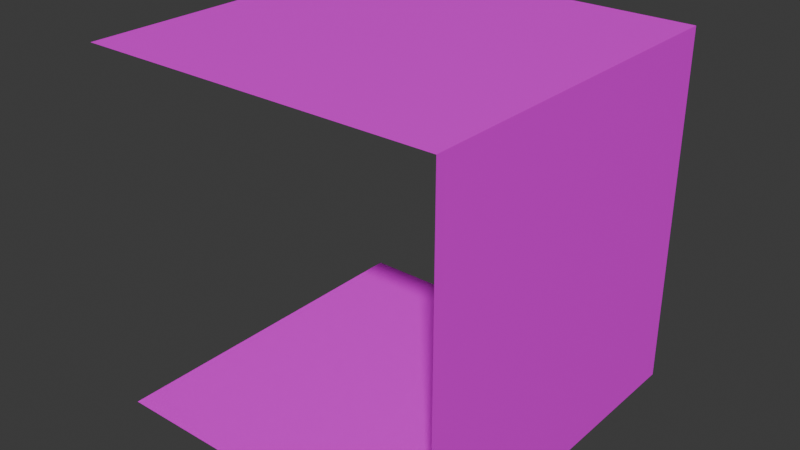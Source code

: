 # Source: wall_2.blend  (saved by Blender 4.4.32; exported with 4.5.12 LTS)
import bpy
from mathutils import Matrix  # noqa: F401  (used for matrix-valued properties, if any)

bpy.ops.wm.read_factory_settings(use_empty=True)
scene = bpy.context.scene
scene.name = 'Scene'

# ---- collections
col_collection = bpy.data.collections.new('Collection'); scene.collection.children.link(col_collection)

# ---- images (referenced by path relative to the original .blend; pixels are not part of the script)
import os
ASSET_DIR = os.environ.get("B2B_ASSET_DIR", "")  # directory of the original .blend (textures are referenced by path, not embedded)
HERE = os.path.dirname(os.path.abspath(__file__))  # packed textures are extracted next to this script under _unpacked/

def load_image(name, relpath, width, height, colorspace="sRGB"):
    """Load a texture the original file referenced (path relative to the .blend, or extracted next to this script)."""
    p = next((c for c in (os.path.join(HERE, relpath), os.path.join(ASSET_DIR, relpath)) if relpath and os.path.exists(c)), "")
    if p:
        img = bpy.data.images.load(p, check_existing=True)
        img.name = name
    else:  # same state as the original file: an image datablock whose file is absent (Cycles renders it pink)
        img = bpy.data.images.new(name, width, height)
        img.source = "FILE"
        img.filepath = "//" + (relpath or name)
    img.colorspace_settings.name = colorspace
    return img
img_diffuse_bmp_001 = load_image('diffuse.bmp.001', 'diffuse.bmp', 1024, 1024, 'sRGB')

# ---- materials (node trees are filled in below, after node groups)
mat_material = bpy.data.materials.new('Material')
mat_material.alpha_threshold = 0.0
mat_material.roughness = 0.5
mat_material.line_color = (0.0, 0.0, 0.0, 1.0)

# ---- material node trees
mat_material.use_nodes = True; mat_material.node_tree.nodes.clear()
_N = mat_material.node_tree.nodes; _L = mat_material.node_tree.links
n0 = _N.new('ShaderNodeOutputMaterial'); n0.name = 'Material Output'; n0.location = (300, 300)
n1 = _N.new('ShaderNodeBsdfPrincipled'); n1.name = 'Principled BSDF'; n1.location = (10, 300)
n1.inputs[3].default_value = 1.45
n2 = _N.new('ShaderNodeTexImage'); n2.name = 'Image Texture'; n2.location = (-280, 280)
n2.image = img_diffuse_bmp_001
n2.interpolation = 'Closest'
_L.new(n1.outputs[0], n0.inputs[0])
_L.new(n2.outputs[0], n1.inputs[0])
n0.is_active_output = True

# ---- world
world_world = bpy.data.worlds.new('World'); scene.world = world_world
world_world.use_nodes = True; world_world.node_tree.nodes.clear()
_N = world_world.node_tree.nodes; _L = world_world.node_tree.links
n0 = _N.new('ShaderNodeOutputWorld'); n0.name = 'World Output'; n0.location = (300, 300)
n1 = _N.new('ShaderNodeBackground'); n1.name = 'Background'; n1.location = (10, 300)
n1.inputs[0].default_value = (0.05088, 0.05088, 0.05088, 1.0)
_L.new(n1.outputs[0], n0.inputs[0])
n0.is_active_output = True
world_world.color = (0.05088, 0.05088, 0.05088)
world_world.sun_shadow_jitter_overblur = 0.0

# ---- meshes
me_cube = bpy.data.meshes.new('Cube')
me_cube.from_pydata([(1.5, -1.5, 3.0), (1.5, -1.5, 1.192e-07), (-1.5, -1.5, 3.0), (-1.5, -1.5, 1.192e-07), (1.5, 1.5, 3.0), (1.5, 1.5, 1.192e-07), (-1.5, 1.5, 3.0), (-1.5, 1.5, 1.192e-07)], [], [(0, 2, 6, 4), (5, 7, 3, 1), (5, 1, 0, 4)])
_uv = me_cube.uv_layers.new(name='UVMap')
_uv.uv.foreach_set('vector', [0.4824, 0.9303, 0.4824, 0.9303, 0.4824, 0.9303, 0.4824, 0.9303, 0.5146, 0.9437, 0.5146, 0.9437, 0.5146, 0.9437, 0.5146, 0.9437, 0.5498, 0.9523, 0.5498, 0.9523, 0.5498, 0.9523, 0.5498, 0.9523])
me_cube.materials.append(mat_material)
me_cube.use_mirror_vertex_groups = False
me_cube.update()

# ---- objects
ob_cube = bpy.data.objects.new('Cube', me_cube)

# ---- transforms, parenting, visibility, modifiers, constraints
ob_cube.location = (0.0, 0.0, 0.0)
ob_cube.lock_rotations_4d = False
ob_cube.empty_display_type = 'ARROWS'
ob_cube.lineart.crease_threshold = 0.0

# ---- collection membership
col_collection.objects.link(ob_cube)

# ---- scene / render settings (as saved in the file)
scene.frame_start = 1; scene.frame_end = 250; scene.frame_set(1)
scene.render.engine = 'BLENDER_EEVEE_NEXT'
bpy.context.view_layer.update()

# ---- added for rendering (the .blend has no active camera and no usable light): camera, sun
cam_auto = bpy.data.cameras.new('AutoCamera')
cam_auto.lens = 50.0
cam_auto.sensor_width = 36.0
cam_auto.clip_end = 1000.0
ob_auto_camera = bpy.data.objects.new('AutoCamera', cam_auto)
scene.collection.objects.link(ob_auto_camera)
ob_auto_camera.location = (4.80761, -5.76913, 5.34609)
ob_auto_camera.rotation_euler = (1.09748, -7.21219e-08, 0.694738)
scene.camera = ob_auto_camera
light_auto_sun = bpy.data.lights.new('AutoSun', 'SUN')
light_auto_sun.energy = 3.0
light_auto_sun.angle = 0.0523599
ob_auto_sun = bpy.data.objects.new('AutoSun', light_auto_sun)
scene.collection.objects.link(ob_auto_sun)
ob_auto_sun.rotation_euler = (0.872665, 0.174533, 0.523599)
bpy.context.view_layer.update()
